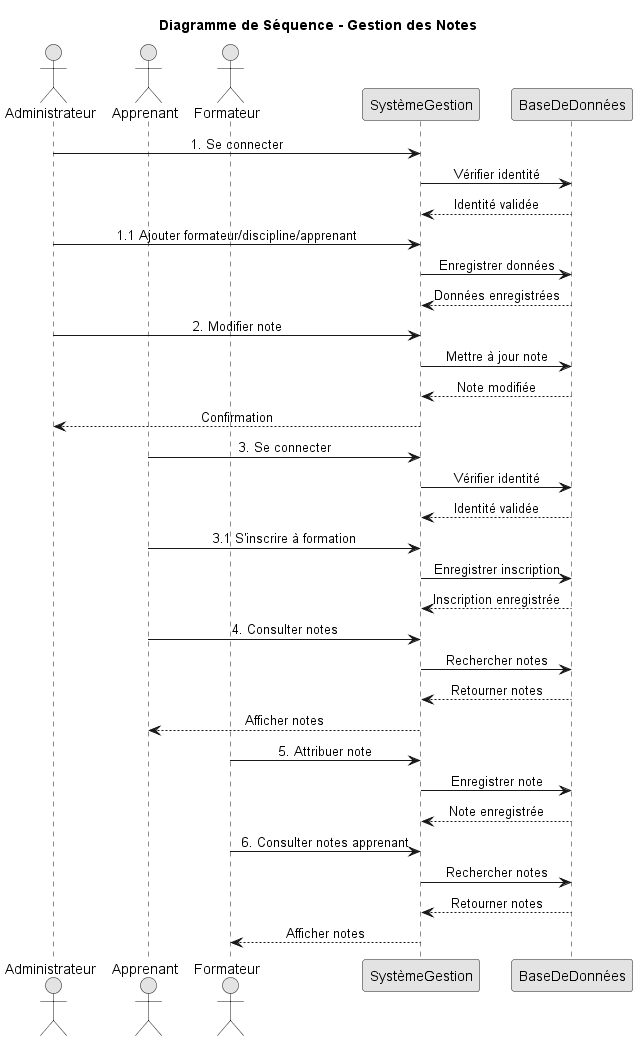

The diagram above was rendered by PlantUML. Its source (embedded in the PNG):
@startuml

' Titre
title Diagramme de Séquence - Gestion des Notes

' Acteurs et participants
actor Administrateur
actor Apprenant
actor Formateur
participant "SystèmeGestion" as System
participant "BaseDeDonnées" as DB

' 1. Gestion des entités (formateur, discipline, apprenant)
Administrateur -> System: 1. Se connecter
System -> DB: Vérifier identité
DB --> System: Identité validée
Administrateur -> System: 1.1 Ajouter formateur/discipline/apprenant
System -> DB: Enregistrer données
DB --> System: Données enregistrées

' 2. Modifier une note
Administrateur -> System: 2. Modifier note
System -> DB: Mettre à jour note
DB --> System: Note modifiée
System --> Administrateur: Confirmation

' 3. S'inscrire à une formation
Apprenant -> System: 3. Se connecter
System -> DB: Vérifier identité
DB --> System: Identité validée
Apprenant -> System: 3.1 S'inscrire à formation
System -> DB: Enregistrer inscription
DB --> System: Inscription enregistrée

' 4. Consulter ses notes
Apprenant -> System: 4. Consulter notes
System -> DB: Rechercher notes
DB --> System: Retourner notes
System --> Apprenant: Afficher notes

' 5. Attribuer une note
Formateur -> System: 5. Attribuer note
System -> DB: Enregistrer note
DB --> System: Note enregistrée

' 6. Consulter les notes d’un apprenant
Formateur -> System: 6. Consulter notes apprenant
System -> DB: Rechercher notes
DB --> System: Retourner notes
System --> Formateur: Afficher notes

' Paramètres pour un rendu compact et clair
skinparam monochrome true
skinparam ranksep 15
skinparam nodesep 35
skinparam sequenceMessageAlign center
skinparam sequenceArrowThickness 2
skinparam sequenceActorBorderThickness 2
skinparam sequenceBoxBorderThickness 1
skinparam sequenceLifeLineBorderThickness 1
' scale 210:297

@enduml